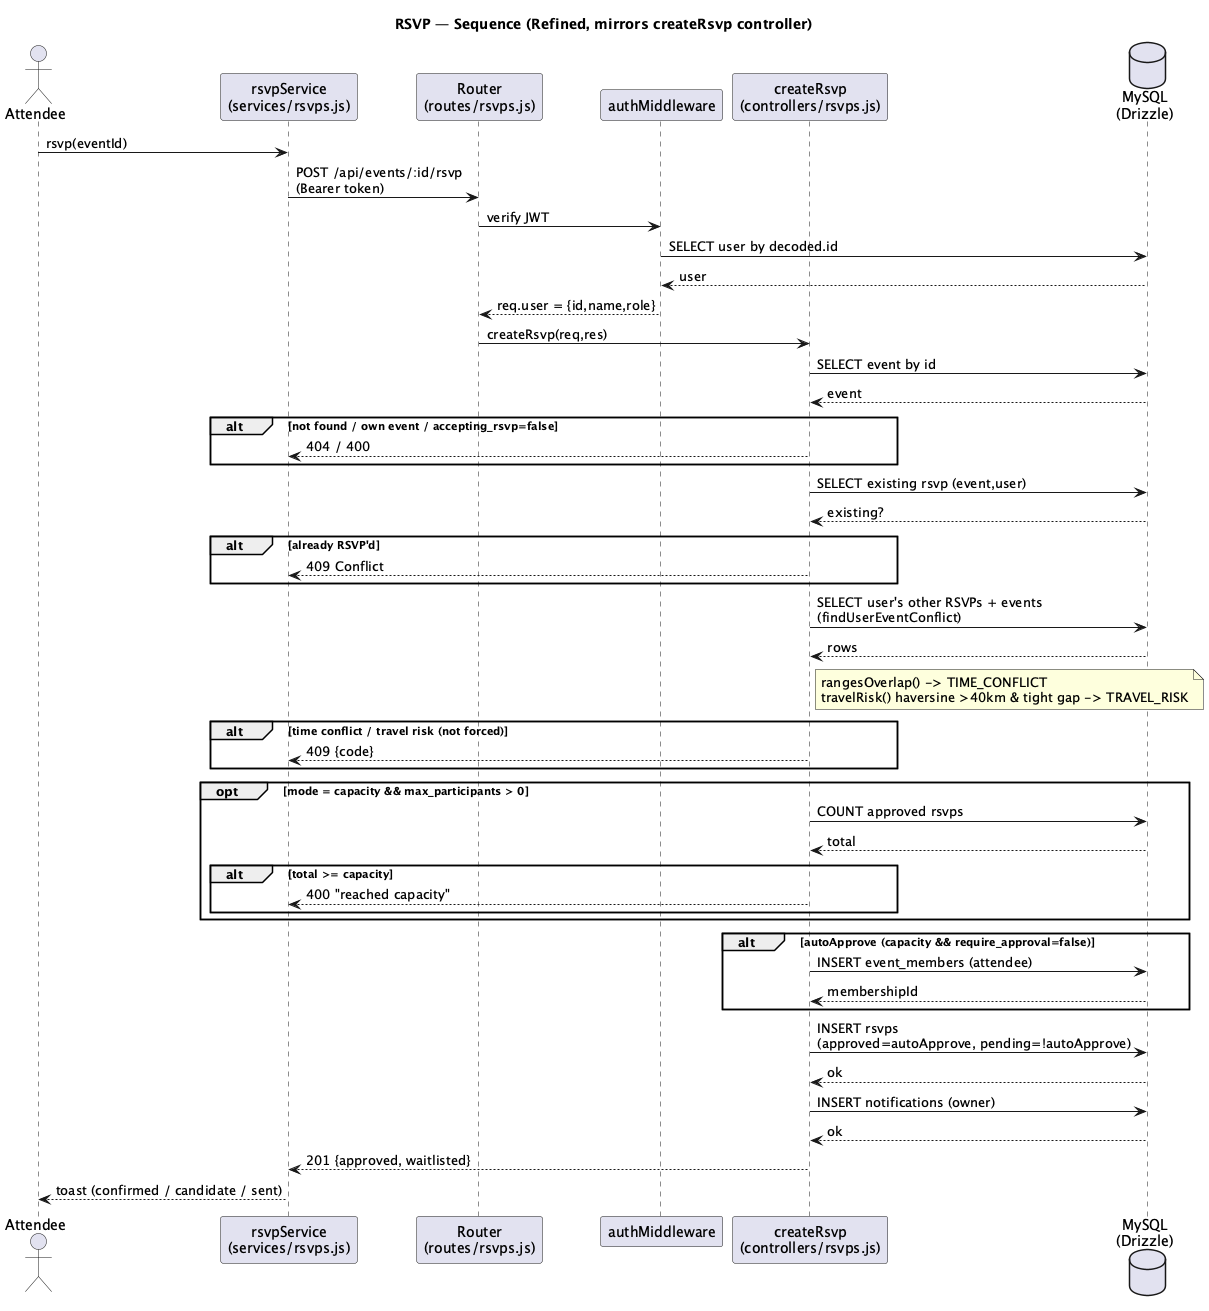

The diagram above was rendered by PlantUML. Its source (embedded in the PNG):
@startuml sequence-rsvp-refined
title RSVP — Sequence (Refined, mirrors createRsvp controller)

actor Attendee
participant "rsvpService\n(services/rsvps.js)" as SVC
participant "Router\n(routes/rsvps.js)" as RT
participant "authMiddleware" as AUTH
participant "createRsvp\n(controllers/rsvps.js)" as CTRL
database "MySQL\n(Drizzle)" as DB

Attendee -> SVC : rsvp(eventId)
SVC -> RT : POST /api/events/:id/rsvp\n(Bearer token)
RT -> AUTH : verify JWT
AUTH -> DB : SELECT user by decoded.id
DB --> AUTH : user
AUTH --> RT : req.user = {id,name,role}
RT -> CTRL : createRsvp(req,res)

CTRL -> DB : SELECT event by id
DB --> CTRL : event
alt not found / own event / accepting_rsvp=false
  CTRL --> SVC : 404 / 400
end

CTRL -> DB : SELECT existing rsvp (event,user)
DB --> CTRL : existing?
alt already RSVP'd
  CTRL --> SVC : 409 Conflict
end

CTRL -> DB : SELECT user's other RSVPs + events\n(findUserEventConflict)
DB --> CTRL : rows
note right of CTRL
  rangesOverlap() -> TIME_CONFLICT
  travelRisk() haversine >40km & tight gap -> TRAVEL_RISK
end note
alt time conflict / travel risk (not forced)
  CTRL --> SVC : 409 {code}
end

opt mode = capacity && max_participants > 0
  CTRL -> DB : COUNT approved rsvps
  DB --> CTRL : total
  alt total >= capacity
    CTRL --> SVC : 400 "reached capacity"
  end
end

alt autoApprove (capacity && require_approval=false)
  CTRL -> DB : INSERT event_members (attendee)
  DB --> CTRL : membershipId
end
CTRL -> DB : INSERT rsvps\n(approved=autoApprove, pending=!autoApprove)
DB --> CTRL : ok
CTRL -> DB : INSERT notifications (owner)
DB --> CTRL : ok
CTRL --> SVC : 201 {approved, waitlisted}
SVC --> Attendee : toast (confirmed / candidate / sent)
@enduml